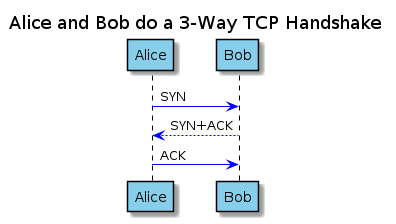

The diagram above was rendered by PlantUML. Its source (embedded in the PNG):
@startuml
title Alice and Bob do a 3-Way TCP Handshake

skinparam ParticipantBackgroundColor SkyBlue
skinparam ParticipantBorderColor Black

' Set default colours for the horizontal arrows and vertical traces: 
skinparam sequence {
    ArrowColor blue
    LifeLineBorderColor black
}

Alice -> Bob: SYN
Bob --> Alice: SYN+ACK
Alice -> Bob: ACK

@enduml